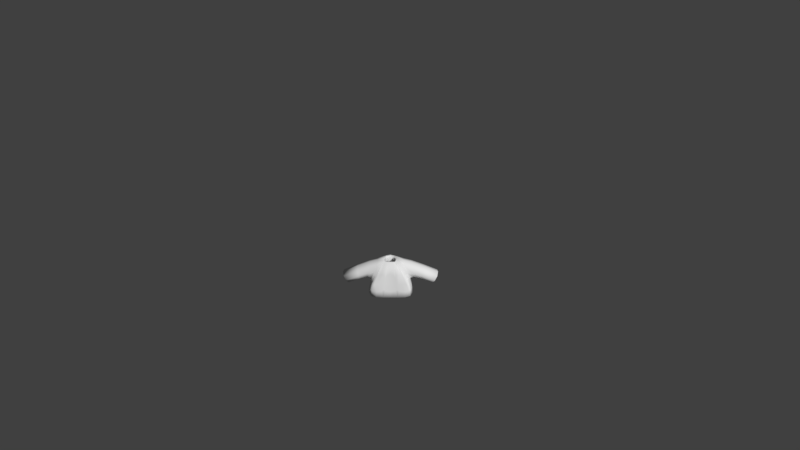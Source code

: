 # Source: Shirt2beige.blend  (saved by Blender 2.77.0; exported with 4.5.12 LTS)
import bpy
from mathutils import Matrix  # noqa: F401  (used for matrix-valued properties, if any)

bpy.ops.wm.read_factory_settings(use_empty=True)
scene = bpy.context.scene
scene.name = 'Scene'

# ---- collections
col_collection_1 = bpy.data.collections.new('Collection 1'); scene.collection.children.link(col_collection_1)

# ---- materials (node trees are filled in below, after node groups)
mat_characters = bpy.data.materials.new('Characters')
mat_characters.alpha_threshold = 0.0
mat_characters.use_transparent_shadow = False
mat_characters.roughness = 0.5

# ---- material node trees

# ---- world
world_world = bpy.data.worlds.new('World'); scene.world = world_world
world_world.color = (0.05088, 0.05088, 0.05088)
world_world.use_sun_shadow = False
world_world.sun_shadow_jitter_overblur = 0.0
world_world.cycles.sampling_method = 'MANUAL'
world_world.light_settings.ao_factor = 0.1

# ---- cameras
cam_camera = bpy.data.cameras.new('Camera')
cam_camera.clip_end = 100.0
cam_camera.lens = 35.0
cam_camera.sensor_width = 32.0
cam_camera.sensor_height = 18.0
cam_camera.ortho_scale = 7.314
cam_camera.dof.focus_distance = 0.0
cam_camera.dof.aperture_fstop = 128.0

# ---- meshes
me_sphere_002 = bpy.data.meshes.new('Sphere.002')
me_sphere_002.from_pydata([(-0.9068, -0.3842, -0.2331), (-0.9068, 0.5064, -0.2331), (0.9068, 0.5064, -0.2331), (0.9068, -0.3842, -0.2331), (0.7739, 0.3437, 0.5754), (0.7739, -0.3842, 0.5754), (-0.7739, 0.3437, 0.5754), (-0.7739, -0.3842, 0.5754), (-0.8798, 0.623, -0.4971), (-0.8798, -0.5773, -0.4971), (0.8798, -0.5773, -0.4971), (0.8798, 0.623, -0.4971), (0.2837, 0.2761, 0.6431), (0.2837, -0.3166, 0.6431), (-0.2837, -0.3166, 0.6431), (-0.2837, 0.2761, 0.6431), (1.821, -0.3704, -0.6219), (1.821, 0.3704, -0.6219), (2.135, 0.3704, -0.09397), (2.135, -0.3704, -0.09397), (-1.821, 0.3704, -0.6219), (-1.821, -0.3704, -0.6219), (-2.135, -0.3704, -0.09397), (-2.135, 0.3704, -0.09397), (-0.9844, 0.6851, -1.059), (-0.9844, -0.6735, -1.059), (0.9844, -0.6735, -1.059), (0.9844, 0.6851, -1.059), (0.8798, 0.01711, -0.4971), (0.9844, 3.815e-06, -1.059), (-0.8798, 0.01711, -0.4971), (-0.9844, 3.815e-06, -1.059), (-0.09457, -0.3166, 0.6431), (0.09457, -0.3166, 0.6431), (-0.2933, -0.5773, -0.4971), (0.2933, -0.5773, -0.4971), (-0.3281, -0.6735, -1.059), (0.3281, -0.6735, -1.059), (-0.8798, -0.603, -0.4919), (0.8798, -0.603, -0.4919), (0.2933, -0.603, -0.4919), (-0.2933, -0.603, -0.4919)], [], [(36, 41, 38, 25), (7, 6, 23, 22), (28, 10, 26, 29), (30, 8, 24, 31), (5, 3, 16, 19), (0, 1, 8, 30, 9), (2, 3, 10, 28, 11), (4, 2, 11, 12), (5, 4, 12, 13), (6, 7, 14, 15), (7, 0, 9, 14), (1, 6, 15, 8), (3, 5, 13, 10), (4, 5, 19, 18), (3, 2, 17, 16), (2, 4, 18, 17), (1, 0, 21, 20), (0, 7, 22, 21), (6, 1, 20, 23), (11, 8, 15, 12), (11, 28, 29, 27), (9, 30, 31, 25), (10, 13, 39), (8, 11, 27, 24), (36, 37, 35, 34), (32, 14, 38, 41), (34, 35, 33, 32), (33, 35, 40), (26, 10, 39), (41, 36, 34), (14, 9, 38), (26, 39, 40, 37), (13, 33, 40, 39), (35, 37, 40), (41, 34, 32), (9, 25, 38)])
me_sphere_002.polygons.foreach_set('use_smooth', [True] * 36)
_uv = me_sphere_002.uv_layers.new(name='UVMap')
_uv.uv.foreach_set('vector', [0.9523, 0.6881, 0.9509, 0.7024, 0.9312, 0.7005, 0.9303, 0.6858, 0.9303, 0.7241, 0.9056, 0.7239, 0.9051, 0.6858, 0.9303, 0.686, 0.8646, 0.6715, 0.8847, 0.6715, 0.888, 0.6858, 0.8651, 0.6858, 0.9212, 0.6581, 0.9212, 0.6429, 0.9317, 0.6413, 0.9317, 0.6586, 0.8735, 0.724, 0.851, 0.7121, 0.8529, 0.6872, 0.8735, 0.6858, 0.8714, 0.7408, 0.8714, 0.7632, 0.867, 0.7661, 0.867, 0.7509, 0.867, 0.7359, 0.848, 0.6649, 0.8782, 0.6649, 0.8847, 0.6715, 0.8646, 0.6715, 0.844, 0.6715, 0.7853, 0.6756, 0.8132, 0.6723, 0.8228, 0.6729, 0.7826, 0.6879, 0.867, 0.7467, 0.8423, 0.7469, 0.8444, 0.7361, 0.8645, 0.7359, 0.9056, 0.7239, 0.9303, 0.7241, 0.9278, 0.7362, 0.9077, 0.736, 0.9051, 0.6978, 0.8826, 0.7096, 0.8735, 0.7122, 0.9002, 0.6858, 0.8132, 0.7179, 0.7853, 0.7146, 0.7826, 0.7022, 0.8228, 0.7173, 0.851, 0.7121, 0.8735, 0.724, 0.8686, 0.7359, 0.8419, 0.7096, 0.8423, 0.7469, 0.867, 0.7467, 0.867, 0.7721, 0.8419, 0.7724, 0.9001, 0.7362, 0.9303, 0.7362, 0.9256, 0.7612, 0.9005, 0.7612, 0.8132, 0.6723, 0.7853, 0.6756, 0.8078, 0.6413, 0.8254, 0.6492, 0.8714, 0.7632, 0.8714, 0.7408, 0.8948, 0.7411, 0.8948, 0.7598, 0.8826, 0.7096, 0.9051, 0.6978, 0.9051, 0.7359, 0.8845, 0.7346, 0.7853, 0.7146, 0.8132, 0.7179, 0.8254, 0.741, 0.8078, 0.7489, 0.8228, 0.6729, 0.8228, 0.7173, 0.7826, 0.7022, 0.7826, 0.6879, 0.844, 0.6715, 0.8646, 0.6715, 0.8651, 0.6858, 0.8419, 0.6858, 0.9212, 0.6731, 0.9212, 0.6581, 0.9317, 0.6586, 0.9317, 0.6755, 0.8847, 0.6715, 0.8759, 0.6413, 0.8856, 0.6714, 0.8228, 0.7173, 0.8228, 0.6729, 0.8419, 0.6703, 0.8419, 0.7199, 0.1285, 0.9187, 0.1062, 0.9187, 0.1074, 0.9043, 0.1273, 0.9043, 0.9523, 0.7321, 0.946, 0.7315, 0.9312, 0.7005, 0.9509, 0.7024, 0.1273, 0.9043, 0.1074, 0.9043, 0.1142, 0.875, 0.1206, 0.875, 0.8958, 0.7359, 0.8956, 0.7531, 0.8948, 0.7532, 0.888, 0.6858, 0.8847, 0.6715, 0.8856, 0.6714, 0.9523, 0.7, 0.9539, 0.6858, 0.9532, 0.7, 0.888, 0.6666, 0.9212, 0.6731, 0.9212, 0.6738, 0.9303, 0.7784, 0.9312, 0.7638, 0.9509, 0.7618, 0.9523, 0.7762, 0.946, 0.7328, 0.9523, 0.7321, 0.9509, 0.7618, 0.9312, 0.7638, 0.8956, 0.7531, 0.8958, 0.7598, 0.8948, 0.7532, 0.9523, 0.7, 0.9532, 0.7, 0.9539, 0.7288, 0.9212, 0.6731, 0.9317, 0.6755, 0.9212, 0.6738])
me_sphere_002.materials.append(mat_characters)
me_sphere_002.use_remesh_preserve_volume = False
me_sphere_002.use_remesh_preserve_attributes = False
me_sphere_002.use_mirror_vertex_groups = False
me_sphere_002.update()
arm_armature = bpy.data.armatures.new('Armature')  # bones are not reproduced

# ---- objects
ob_armature = bpy.data.objects.new('Armature', arm_armature)
ob_shirt2beige = bpy.data.objects.new('Shirt2beige', me_sphere_002)
ob_camera = bpy.data.objects.new('Camera', cam_camera)

# ---- transforms, parenting, visibility, modifiers, constraints
ob_armature.location = (0.0, 0.0, 0.0)
ob_armature.scale = (0.4333, 0.4333, 0.4333)
ob_armature.lineart.crease_threshold = 0.0
ob_shirt2beige.parent = ob_armature
ob_shirt2beige.matrix_parent_inverse = Matrix(((2.308, 1.192e-07, 0.0, 3.962), (0.0, 2.308, 0.0, -5.589), (0.0, -5.96e-08, 2.308, -2.178), (0.0, 0.0, 0.0, 1.0)))
ob_shirt2beige.location = (-1.718, 2.424, 1.479)
ob_shirt2beige.scale = (0.3811, 0.3811, 0.3811)
ob_shirt2beige.lineart.crease_threshold = 0.0
_vg = ob_shirt2beige.vertex_groups.new(name='Bone')
_vg = ob_shirt2beige.vertex_groups.new(name='Bone.001')
for _i, _w in zip([0, 1, 6, 7, 8, 9, 10, 12, 13, 14, 15, 24, 28, 30, 31, 32, 33, 34, 35, 38, 39, 40, 41], [0.06764, 0.06739, 0.03819, 0.03188, 0.6842, 0.5585, 0.009477, 0.07206, 0.1072, 0.8693, 0.7915, 0.01259, 0.004739, 0.6213, 0.006295, 0.6153, 0.3612, 0.3755, 0.1925, 0.5585, 0.009477, 0.1925, 0.3755]): _vg.add([_i], _w, 'REPLACE')
_vg = ob_shirt2beige.vertex_groups.new(name='Bone.002')
for _i, _w in zip([0, 1, 6, 7, 8, 9, 14, 15, 22, 23, 30, 32, 33, 34, 35, 38, 40, 41], [0.8425, 0.8629, 0.9397, 0.9453, 0.1297, 0.1455, 0.06248, 0.08766, 0.01601, 0.03525, 0.1376, 0.04166, 0.02083, 0.09703, 0.04852, 0.1455, 0.04852, 0.09703]): _vg.add([_i], _w, 'REPLACE')
_vg = ob_shirt2beige.vertex_groups.new(name='Bone.003')
for _i, _w in zip([0, 1, 20, 21, 22, 23], [0.05898, 0.05213, 0.9751, 0.9808, 0.9636, 0.9545]): _vg.add([_i], _w, 'REPLACE')
_vg = ob_shirt2beige.vertex_groups.new(name='Bone.004')
for _i, _w in zip([2, 3, 4, 5, 8, 10, 11, 12, 13, 14, 15, 26, 28, 29, 30, 32, 33, 34, 35, 36, 37, 39, 40, 41], [0.06739, 0.06159, 0.04012, 0.03479, 0.009932, 0.6895, 0.5585, 0.8602, 0.7874, 0.06699, 0.1043, 0.009248, 0.624, 0.004624, 0.004966, 0.3071, 0.5473, 0.2298, 0.4596, 0.003083, 0.006166, 0.6895, 0.4596, 0.2298]): _vg.add([_i], _w, 'REPLACE')
_vg = ob_shirt2beige.vertex_groups.new(name='Bone.005')
for _i, _w in zip([2, 3, 4, 5, 10, 11, 12, 13, 18, 19, 28, 32, 33, 34, 35, 39, 40, 41], [0.8438, 0.8752, 0.9396, 0.9422, 0.1285, 0.1463, 0.06665, 0.08941, 0.02491, 0.02795, 0.1374, 0.0298, 0.05961, 0.04283, 0.08565, 0.1285, 0.08565, 0.04283]): _vg.add([_i], _w, 'REPLACE')
_vg = ob_shirt2beige.vertex_groups.new(name='Bone.006')
for _i, _w in zip([2, 3, 16, 17, 18, 19], [0.0582, 0.04492, 0.9769, 0.978, 0.9587, 0.9585]): _vg.add([_i], _w, 'REPLACE')
_vg = ob_shirt2beige.vertex_groups.new(name='Bone.013')
_vg = ob_shirt2beige.vertex_groups.new(name='Bone.014')
_vg = ob_shirt2beige.vertex_groups.new(name='Bone.007')
for _i, _w in zip([10, 11, 26, 27, 28, 29, 34, 35, 36, 37, 39, 40, 41], [0.06526, 0.1209, 0.4448, 0.4431, 0.09306, 0.444, 0.02175, 0.04351, 0.1483, 0.2966, 0.06526, 0.04351, 0.02175]): _vg.add([_i], _w, 'REPLACE')
_vg = ob_shirt2beige.vertex_groups.new(name='Bone.008')
for _i, _w in zip([10, 11, 26, 27, 28, 29, 34, 35, 36, 37, 39, 40, 41], [0.05344, 0.1285, 0.4921, 0.4775, 0.09095, 0.4848, 0.01781, 0.03562, 0.164, 0.328, 0.05344, 0.03562, 0.01781]): _vg.add([_i], _w, 'REPLACE')
_vg = ob_shirt2beige.vertex_groups.new(name='Bone.009')
_vg = ob_shirt2beige.vertex_groups.new(name='Bone.010')
for _i, _w in zip([8, 9, 24, 25, 27, 29, 30, 31, 34, 35, 36, 37, 38, 40, 41], [0.08085, 0.1233, 0.4542, 0.4442, 0.01747, 0.008737, 0.1021, 0.4492, 0.08217, 0.04108, 0.2961, 0.1481, 0.1233, 0.04108, 0.08217]): _vg.add([_i], _w, 'REPLACE')
_vg = ob_shirt2beige.vertex_groups.new(name='Bone.011')
for _i, _w in zip([8, 9, 24, 25, 30, 31, 34, 35, 36, 37, 38, 40, 41], [0.05637, 0.1294, 0.4924, 0.4781, 0.0929, 0.4853, 0.08629, 0.04314, 0.3187, 0.1594, 0.1294, 0.04314, 0.08629]): _vg.add([_i], _w, 'REPLACE')
_vg = ob_shirt2beige.vertex_groups.new(name='Bone.012')
_m = ob_shirt2beige.modifiers.new('Armature', 'ARMATURE')
_m.object = ob_armature
_m = ob_shirt2beige.modifiers.new('Subsurf', 'SUBSURF')
_m.uv_smooth = 'PRESERVE_CORNERS'
_m.quality = 1
_m.render_levels = 1
_m.show_only_control_edges = False
_m = ob_shirt2beige.modifiers.new('Solidify', 'SOLIDIFY')
_m.thickness = 0.1
_m.nonmanifold_thickness_mode = 'FIXED'
_m.nonmanifold_merge_threshold = 0.0003
ob_camera.location = (0.4563, -11.79, 9.594)
ob_camera.rotation_euler = (0.9667, 0.01081, 0.01677)
ob_camera.lock_rotations_4d = False
ob_camera.empty_display_type = 'ARROWS'
ob_camera.color = (0.0, 0.0, 0.0, 0.0)
ob_camera.display_type = 'WIRE'
ob_camera.lineart.crease_threshold = 0.0

# ---- collection membership
col_collection_1.objects.link(ob_armature)
col_collection_1.objects.link(ob_shirt2beige)
col_collection_1.objects.link(ob_camera)

# ---- scene / render settings (as saved in the file)
scene.camera = ob_camera
scene.frame_start = 1; scene.frame_end = 200; scene.frame_set(1)
scene.render.engine = 'BLENDER_EEVEE_NEXT'
scene.render.resolution_percentage = 50
scene.render.dither_intensity = 0.0
scene.cycles.use_denoising = False
scene.cycles.samples = 128
scene.cycles.sampling_pattern = 'TABULATED_SOBOL'
scene.cycles.light_sampling_threshold = 0.0
scene.cycles.use_adaptive_sampling = False
scene.cycles.use_light_tree = False
scene.cycles.blur_glossy = 0.0
scene.cycles.sample_clamp_indirect = 0.0
scene.view_settings.view_transform = 'Standard'
bpy.context.view_layer.update()

# ---- added for rendering (the .blend has no usable light): sun
light_auto_sun = bpy.data.lights.new('AutoSun', 'SUN')
light_auto_sun.energy = 3.0
light_auto_sun.angle = 0.0523599
ob_auto_sun = bpy.data.objects.new('AutoSun', light_auto_sun)
scene.collection.objects.link(ob_auto_sun)
ob_auto_sun.rotation_euler = (0.872665, 0.174533, 0.523599)
bpy.context.view_layer.update()
